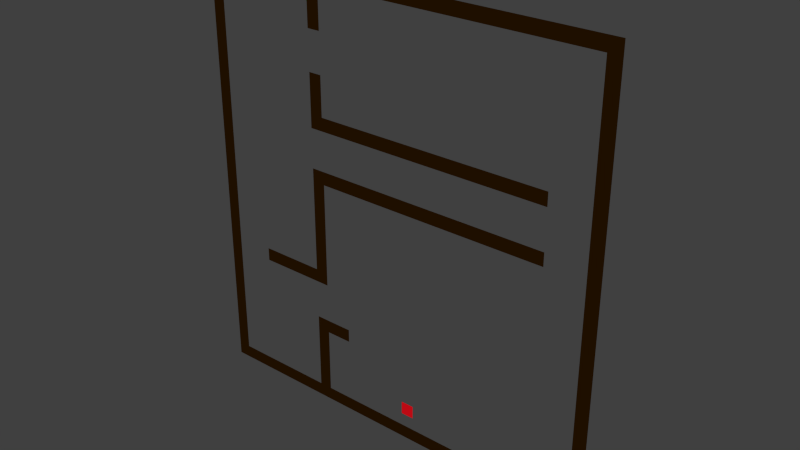 # Source: map1.blend  (saved by Blender 2.71.0; exported with 4.5.12 LTS)
import bpy
from mathutils import Matrix  # noqa: F401  (used for matrix-valued properties, if any)

bpy.ops.wm.read_factory_settings(use_empty=True)
scene = bpy.context.scene
scene.name = 'Scene'

# ---- collections
col_collection_1 = bpy.data.collections.new('Collection 1'); scene.collection.children.link(col_collection_1)

# ---- materials (node trees are filled in below, after node groups)
mat_player2 = bpy.data.materials.new('player2')
mat_player2.alpha_threshold = 0.0
mat_player2.use_transparent_shadow = False
mat_player2.diffuse_color = (0.8, 0.004799, 0.01085, 1.0)
mat_player2.roughness = 0.5
mat_player2.line_color = (0.0, 0.0, 0.0, 1.0)
mat_player1 = bpy.data.materials.new('player1')
mat_player1.alpha_threshold = 0.0
mat_player1.use_transparent_shadow = False
mat_player1.diffuse_color = (0.1413, 0.7991, 0.1144, 1.0)
mat_player1.roughness = 0.5
mat_player1.line_color = (0.0, 0.0, 0.0, 1.0)
mat_wall = bpy.data.materials.new('wall')
mat_wall.alpha_threshold = 0.0
mat_wall.use_transparent_shadow = False
mat_wall.diffuse_color = (0.02038, 0.007308, 0.0, 1.0)
mat_wall.roughness = 0.5
mat_wall.line_color = (0.0, 0.0, 0.0, 1.0)

# ---- material node trees

# ---- world
world_world = bpy.data.worlds.new('World'); scene.world = world_world
world_world.color = (0.05088, 0.05088, 0.05088)
world_world.use_sun_shadow = False
world_world.sun_shadow_jitter_overblur = 0.0
world_world.cycles.sampling_method = 'MANUAL'
world_world.cycles.sample_map_resolution = 256

# ---- meshes
me_player2 = bpy.data.meshes.new('player2')
me_player2.from_pydata([(0.625, 0.625, -6.221e-07), (-0.625, 0.625, -6.221e-07), (0.625, -0.625, 6.258e-07), (-0.625, -0.625, 6.258e-07)], [], [(0, 1, 3, 2)])
me_player2.materials.append(mat_player2)
me_player2.use_remesh_preserve_volume = False
me_player2.use_remesh_preserve_attributes = False
me_player2.use_mirror_vertex_groups = False
me_player2.update()
me_player1 = bpy.data.meshes.new('player1')
me_player1.from_pydata([(0.625, 0.625, -6.234e-07), (-0.625, 0.625, -6.234e-07), (0.625, -0.625, 6.234e-07), (-0.625, -0.625, 6.234e-07)], [], [(0, 1, 3, 2)])
me_player1.materials.append(mat_player1)
me_player1.use_remesh_preserve_volume = False
me_player1.use_remesh_preserve_attributes = False
me_player1.use_mirror_vertex_groups = False
me_player1.update()
me_wall = bpy.data.meshes.new('wall')
me_wall.from_pydata([(-7.559, -7.258, 7.51e-06), (-7.559, -3.258, 3.457e-06), (3.441, -5.758, 5.96e-06), (3.441, -2.758, 2.98e-06), (-8.059, -2.758, 2.98e-06), (-8.059, -7.758, 7.987e-06), (8.441, -7.758, 7.987e-06), (8.441, 8.242, -7.987e-06), (4.941, -1.758, 2.027e-06), (4.941, -3.258, 3.457e-06), (7.941, -3.258, 3.457e-06), (7.941, -7.258, 7.51e-06), (7.941, -2.758, 2.98e-06), (7.941, 8.242, -7.987e-06), (-8.059, 8.242, -7.987e-06), (7.941, 7.742, -7.391e-06), (-7.559, 7.742, -7.391e-06), (-8.059, -2.758, 2.98e-06), (-7.559, -2.758, 2.98e-06), (5.441, -2.758, 2.98e-06), (5.441, -1.758, 2.027e-06), (2.941, -3.258, 3.457e-06), (2.941, -5.758, 5.96e-06), (-1.059, 6.242, -5.96e-06), (-1.059, -3.258, 3.457e-06), (-2.559, -3.258, 3.457e-06), (-2.559, 6.242, -5.96e-06), (-3.059, 6.242, -5.96e-06), (-3.059, -2.758, 2.98e-06), (-0.5589, 6.242, -5.96e-06), (-0.5589, -2.758, 2.98e-06), (-4.559, -3.258, 3.457e-06), (-6.059, -3.258, 3.457e-06), (-4.559, -2.758, 2.98e-06), (-6.059, -2.758, 2.98e-06)], [], [(0, 1, 32, 34, 4, 5, 6, 7, 13, 14, 17, 18, 16, 15, 12, 19, 20, 8, 9, 10, 11), (23, 24, 21, 22, 2, 3, 30, 29), (33, 31, 25, 26, 27, 28)])
me_wall.materials.append(mat_wall)
me_wall.use_remesh_preserve_volume = False
me_wall.use_remesh_preserve_attributes = False
me_wall.use_mirror_vertex_groups = False
me_wall.update()

# ---- objects
ob_player2 = bpy.data.objects.new('player2', me_player2)
ob_player1 = bpy.data.objects.new('player1', me_player1)
ob_wall = bpy.data.objects.new('wall', me_wall)

# ---- transforms, parenting, visibility, modifiers, constraints
ob_player2.location = (4.25, 1.5, -6.75)
ob_player2.rotation_euler = (1.571, -4.712, 0.0)
ob_player2.scale = (0.4, 0.4, 0.4)
ob_player2.lineart.crease_threshold = 0.0
ob_player1.location = (-0.75, 2.5, 7.25)
ob_player1.rotation_euler = (1.571, -4.712, 0.0)
ob_player1.scale = (0.4, 0.4, 0.4)
ob_player1.lineart.crease_threshold = 0.0
ob_wall.location = (3.258, 1.5, 0.4411)
ob_wall.rotation_euler = (1.571, -4.712, 0.0)
ob_wall.lineart.crease_threshold = 0.0

# ---- collection membership
col_collection_1.objects.link(ob_player2)
col_collection_1.objects.link(ob_player1)
col_collection_1.objects.link(ob_wall)

# ---- scene / render settings (as saved in the file)
scene.frame_start = 1; scene.frame_end = 250; scene.frame_set(1)
scene.render.engine = 'BLENDER_EEVEE_NEXT'
scene.render.resolution_percentage = 50
scene.render.dither_intensity = 0.0
scene.cycles.use_denoising = False
scene.cycles.samples = 10
scene.cycles.sampling_pattern = 'TABULATED_SOBOL'
scene.cycles.light_sampling_threshold = 0.0
scene.cycles.use_adaptive_sampling = False
scene.cycles.use_light_tree = False
scene.cycles.blur_glossy = 0.0
scene.cycles.volume_bounces = 1
scene.cycles.pixel_filter_type = 'GAUSSIAN'
scene.cycles.sample_clamp_indirect = 0.0
scene.view_settings.view_transform = 'Standard'
bpy.context.view_layer.update()

# ---- added for rendering (the .blend has no active camera and no usable light): camera, sun
cam_auto = bpy.data.cameras.new('AutoCamera')
cam_auto.lens = 50.0
cam_auto.sensor_width = 36.0
cam_auto.clip_end = 1000.0
ob_auto_camera = bpy.data.objects.new('AutoCamera', cam_auto)
scene.collection.objects.link(ob_auto_camera)
ob_auto_camera.location = (24.7852, -23.5423, 17.2782)
ob_auto_camera.rotation_euler = (1.09748, -7.21219e-08, 0.694738)
scene.camera = ob_auto_camera
light_auto_sun = bpy.data.lights.new('AutoSun', 'SUN')
light_auto_sun.energy = 3.0
light_auto_sun.angle = 0.0523599
ob_auto_sun = bpy.data.objects.new('AutoSun', light_auto_sun)
scene.collection.objects.link(ob_auto_sun)
ob_auto_sun.rotation_euler = (0.872665, 0.174533, 0.523599)
bpy.context.view_layer.update()
